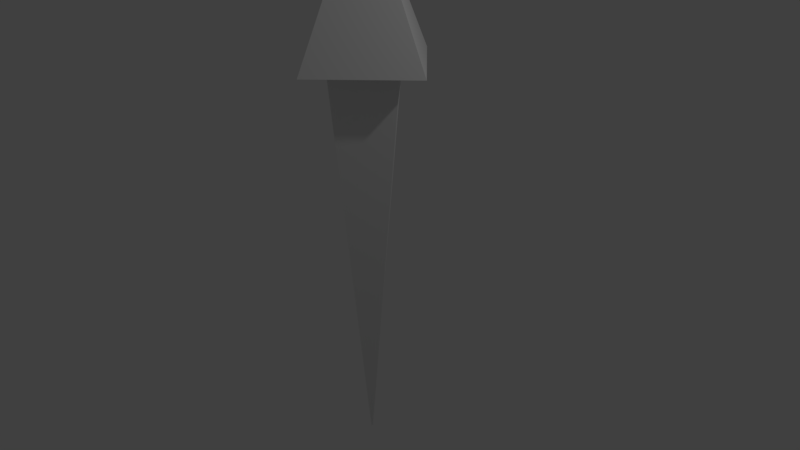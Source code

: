 # Source: Flecha_Resultante.blend  (saved by Blender 2.79.0; exported with 4.5.12 LTS)
import bpy
from mathutils import Matrix  # noqa: F401  (used for matrix-valued properties, if any)

bpy.ops.wm.read_factory_settings(use_empty=True)
scene = bpy.context.scene
scene.name = 'Scene'

# ---- collections
col_collection_1 = bpy.data.collections.new('Collection 1'); scene.collection.children.link(col_collection_1)

# ---- materials (node trees are filled in below, after node groups)
mat_material = bpy.data.materials.new('Material')
mat_material.alpha_threshold = 0.0
mat_material.use_transparent_shadow = False
mat_material.roughness = 0.5
mat_material.line_color = (0.0, 0.0, 0.0, 1.0)

# ---- material node trees

# ---- world
world_world = bpy.data.worlds.new('World'); scene.world = world_world
world_world.color = (0.05088, 0.05088, 0.05088)
world_world.use_sun_shadow = False
world_world.sun_shadow_jitter_overblur = 0.0
world_world.cycles.sampling_method = 'MANUAL'

# ---- cameras
cam_camera = bpy.data.cameras.new('Camera')
cam_camera.clip_end = 100.0
cam_camera.lens = 35.0
cam_camera.sensor_width = 32.0
cam_camera.sensor_height = 18.0
cam_camera.ortho_scale = 7.314
cam_camera.dof.focus_distance = 0.0
cam_camera.dof.aperture_fstop = 128.0

# ---- lights
light_lamp = bpy.data.lights.new('Lamp', 'POINT')
light_lamp.transmission_factor = 0.0
light_lamp.cutoff_distance = 30.0
light_lamp.energy = 100.0
light_lamp.shadow_buffer_clip_start = 1.001
light_lamp.shadow_soft_size = 0.1
light_lamp.shadow_maximum_resolution = 0.006
light_lamp.use_absolute_resolution = True

# ---- meshes
me_cube = bpy.data.meshes.new('Cube')
me_cube.from_pydata([(0.01348, -0.0001344, -3.848), (-0.0001343, -0.01348, -3.848), (-0.01348, 0.0001344, -3.848), (0.0001346, 0.01348, -3.848), (0.6121, -0.006103, 1.658), (-0.006103, -0.6121, 1.658), (-0.6121, 0.006103, 1.658), (0.006102, 0.6121, 1.658), (0.0, 1.0, 1.437), (0.0, 0.0, 3.437), (1.0, -4.371e-08, 1.437), (-8.742e-08, -1.0, 1.437), (-1.0, 1.192e-08, 1.437)], [], [(0, 1, 2, 3), (4, 7, 6, 5), (0, 4, 5, 1), (1, 5, 6, 2), (2, 6, 7, 3), (4, 0, 3, 7), (8, 9, 10), (10, 9, 11), (11, 9, 12), (12, 9, 8), (8, 10, 11, 12)])
_uv = me_cube.uv_layers.new(name='UVMap')
_uv.uv.foreach_set('vector', [0.3583, 0.7953, 0.3555, 0.7953, 0.3555, 0.7925, 0.3583, 0.7925, 0.3555, 0.7925, 0.3555, 0.9439, 0.2055, 0.9439, 0.2055, 0.7925, 0.2228, 0.7925, 0.15, 0.0, 0.3, 0.0, 0.2255, 0.7925, 0.07278, 0.7925, 0.0, 0.0, 0.15, 1.749e-08, 0.07555, 0.7925, 0.5272, 0.0, 0.5999, 0.7925, 0.45, 0.7925, 0.5244, 3.498e-08, 0.3, 0.7925, 0.3744, 0.0, 0.3772, 3.498e-08, 0.45, 0.7925, 0.5999, 0.6081, 0.703, 0.304, 0.8054, 0.6081, 0.5999, 0.8624, 0.7945, 0.6081, 0.7945, 0.9292, 0.5999, 0.304, 0.703, 0.0, 0.8054, 0.304, 0.7945, 0.9121, 0.8976, 0.6081, 1.0, 0.9121, 3.465e-08, 0.7925, 0.2055, 0.7925, 0.2055, 1.0, 0.0, 1.0])
me_cube.materials.append(mat_material)
me_cube.use_remesh_preserve_volume = False
me_cube.use_remesh_preserve_attributes = False
me_cube.use_mirror_vertex_groups = False
me_cube.update()

# ---- objects
ob_cube = bpy.data.objects.new('Cube', me_cube)
ob_lamp = bpy.data.objects.new('Lamp', light_lamp)
ob_camera = bpy.data.objects.new('Camera', cam_camera)

# ---- transforms, parenting, visibility, modifiers, constraints
ob_cube.location = (0.0, 0.0, 1.084)
ob_cube.lock_rotations_4d = False
ob_cube.empty_display_type = 'ARROWS'
ob_cube.lineart.crease_threshold = 0.0
ob_lamp.location = (4.076, 1.005, 5.904)
ob_lamp.rotation_euler = (0.6503, 0.05522, 1.866)
ob_lamp.lock_rotations_4d = False
ob_lamp.empty_display_type = 'ARROWS'
ob_lamp.color = (0.0, 0.0, 0.0, 0.0)
ob_lamp.lineart.crease_threshold = 0.0
ob_camera.location = (7.481, -6.508, 5.344)
ob_camera.rotation_euler = (1.109, 0.0, 0.8149)
ob_camera.lock_rotations_4d = False
ob_camera.empty_display_type = 'ARROWS'
ob_camera.color = (0.0, 0.0, 0.0, 0.0)
ob_camera.display_type = 'WIRE'
ob_camera.lineart.crease_threshold = 0.0

# ---- collection membership
col_collection_1.objects.link(ob_cube)
col_collection_1.objects.link(ob_lamp)
col_collection_1.objects.link(ob_camera)

# ---- scene / render settings (as saved in the file)
scene.camera = ob_camera
scene.frame_start = 1; scene.frame_end = 250; scene.frame_set(1)
scene.render.engine = 'BLENDER_EEVEE_NEXT'
scene.render.resolution_percentage = 50
scene.render.dither_intensity = 0.0
scene.cycles.use_denoising = False
scene.cycles.samples = 128
scene.cycles.sampling_pattern = 'TABULATED_SOBOL'
scene.cycles.use_adaptive_sampling = False
scene.cycles.use_light_tree = False
scene.cycles.blur_glossy = 0.0
scene.cycles.sample_clamp_indirect = 0.0
scene.view_settings.view_transform = 'Standard'
bpy.context.view_layer.update()
